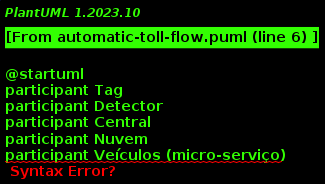

The diagram above was rendered by PlantUML. Its source (embedded in the PNG):
@startuml
participant Tag 
participant Detector
participant Central
participant Nuvem
participant Veículos (micro-serviço)
participant Dono (micro-serviço)
autonumber 
Tag->Detector: Publisher::Publish 
Detector->Central: rcl_publish
Central->Nuvem: rmw_publish
Nuvem->Veículos: data_writer.write
@enduml